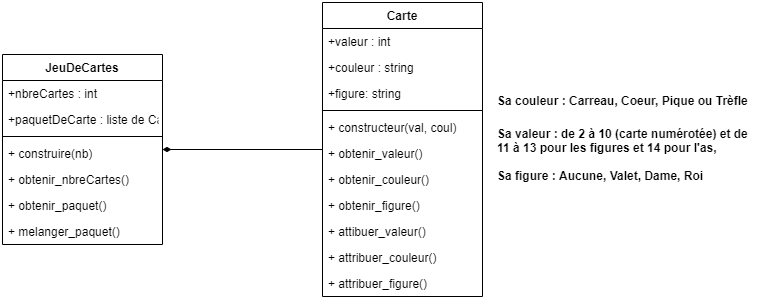

The diagram above was exported from draw.io. Its source (the exported page's mxGraphModel, read from the mxfile embedded in the PNG):
<mxGraphModel dx="852" dy="494" grid="1" gridSize="10" guides="1" tooltips="1" connect="1" arrows="1" fold="1" page="1" pageScale="1" pageWidth="827" pageHeight="1169" math="0" shadow="0">
  <root>
    <mxCell id="0" />
    <mxCell id="1" parent="0" />
    <mxCell id="2" value="&lt;h1&gt;&lt;font style=&quot;font-size: 12px&quot;&gt;Sa couleur : Carreau, Coeur, Pique ou Trèfle&lt;/font&gt;&lt;/h1&gt;&lt;div&gt;&lt;font style=&quot;font-size: 12px&quot;&gt;&lt;b&gt;Sa valeur : de 2 à 10 (carte numérotée) et de 11 à 13 pour les figures et 14 pour l'as,&lt;/b&gt;&lt;/font&gt;&lt;/div&gt;&lt;div&gt;&lt;font style=&quot;font-size: 12px&quot;&gt;&lt;b&gt;&lt;br&gt;&lt;/b&gt;&lt;/font&gt;&lt;/div&gt;&lt;div&gt;&lt;font style=&quot;font-size: 12px&quot;&gt;&lt;b&gt;Sa figure : Aucune, Valet, Dame, Roi&lt;/b&gt;&lt;/font&gt;&lt;/div&gt;" style="text;html=1;strokeColor=none;fillColor=none;spacing=5;spacingTop=-20;whiteSpace=wrap;overflow=hidden;rounded=0;" vertex="1" parent="1">
      <mxGeometry x="620" y="525" width="270" height="120" as="geometry" />
    </mxCell>
    <mxCell id="3" value="" style="edgeStyle=orthogonalEdgeStyle;rounded=0;orthogonalLoop=1;jettySize=auto;html=1;endArrow=diamondThin;endFill=1;" edge="1" source="4" target="16" parent="1">
      <mxGeometry relative="1" as="geometry" />
    </mxCell>
    <mxCell id="4" value="Carte" style="swimlane;fontStyle=1;align=center;verticalAlign=top;childLayout=stackLayout;horizontal=1;startSize=26;horizontalStack=0;resizeParent=1;resizeParentMax=0;resizeLast=0;collapsible=1;marginBottom=0;" vertex="1" parent="1">
      <mxGeometry x="450" y="450" width="160" height="294" as="geometry">
        <mxRectangle x="560" y="488" width="60" height="26" as="alternateBounds" />
      </mxGeometry>
    </mxCell>
    <mxCell id="5" value="+valeur : int" style="text;strokeColor=none;fillColor=none;align=left;verticalAlign=top;spacingLeft=4;spacingRight=4;overflow=hidden;rotatable=0;points=[[0,0.5],[1,0.5]];portConstraint=eastwest;" vertex="1" parent="4">
      <mxGeometry y="26" width="160" height="26" as="geometry" />
    </mxCell>
    <mxCell id="6" value="+couleur : string" style="text;strokeColor=none;fillColor=none;align=left;verticalAlign=top;spacingLeft=4;spacingRight=4;overflow=hidden;rotatable=0;points=[[0,0.5],[1,0.5]];portConstraint=eastwest;" vertex="1" parent="4">
      <mxGeometry y="52" width="160" height="26" as="geometry" />
    </mxCell>
    <mxCell id="7" value="+figure: string" style="text;strokeColor=none;fillColor=none;align=left;verticalAlign=top;spacingLeft=4;spacingRight=4;overflow=hidden;rotatable=0;points=[[0,0.5],[1,0.5]];portConstraint=eastwest;" vertex="1" parent="4">
      <mxGeometry y="78" width="160" height="26" as="geometry" />
    </mxCell>
    <mxCell id="8" value="" style="line;strokeWidth=1;fillColor=none;align=left;verticalAlign=middle;spacingTop=-1;spacingLeft=3;spacingRight=3;rotatable=0;labelPosition=right;points=[];portConstraint=eastwest;" vertex="1" parent="4">
      <mxGeometry y="104" width="160" height="8" as="geometry" />
    </mxCell>
    <mxCell id="9" value="+ constructeur(val, coul)" style="text;strokeColor=none;fillColor=none;align=left;verticalAlign=top;spacingLeft=4;spacingRight=4;overflow=hidden;rotatable=0;points=[[0,0.5],[1,0.5]];portConstraint=eastwest;" vertex="1" parent="4">
      <mxGeometry y="112" width="160" height="26" as="geometry" />
    </mxCell>
    <mxCell id="10" value="+ obtenir_valeur()" style="text;strokeColor=none;fillColor=none;align=left;verticalAlign=top;spacingLeft=4;spacingRight=4;overflow=hidden;rotatable=0;points=[[0,0.5],[1,0.5]];portConstraint=eastwest;" vertex="1" parent="4">
      <mxGeometry y="138" width="160" height="26" as="geometry" />
    </mxCell>
    <mxCell id="11" value="+ obtenir_couleur()" style="text;strokeColor=none;fillColor=none;align=left;verticalAlign=top;spacingLeft=4;spacingRight=4;overflow=hidden;rotatable=0;points=[[0,0.5],[1,0.5]];portConstraint=eastwest;" vertex="1" parent="4">
      <mxGeometry y="164" width="160" height="26" as="geometry" />
    </mxCell>
    <mxCell id="12" value="+ obtenir_figure()" style="text;strokeColor=none;fillColor=none;align=left;verticalAlign=top;spacingLeft=4;spacingRight=4;overflow=hidden;rotatable=0;points=[[0,0.5],[1,0.5]];portConstraint=eastwest;" vertex="1" parent="4">
      <mxGeometry y="190" width="160" height="26" as="geometry" />
    </mxCell>
    <mxCell id="13" value="+ attibuer_valeur()" style="text;strokeColor=none;fillColor=none;align=left;verticalAlign=top;spacingLeft=4;spacingRight=4;overflow=hidden;rotatable=0;points=[[0,0.5],[1,0.5]];portConstraint=eastwest;" vertex="1" parent="4">
      <mxGeometry y="216" width="160" height="26" as="geometry" />
    </mxCell>
    <mxCell id="14" value="+ attribuer_couleur()" style="text;strokeColor=none;fillColor=none;align=left;verticalAlign=top;spacingLeft=4;spacingRight=4;overflow=hidden;rotatable=0;points=[[0,0.5],[1,0.5]];portConstraint=eastwest;" vertex="1" parent="4">
      <mxGeometry y="242" width="160" height="26" as="geometry" />
    </mxCell>
    <mxCell id="15" value="+ attribuer_figure()" style="text;strokeColor=none;fillColor=none;align=left;verticalAlign=top;spacingLeft=4;spacingRight=4;overflow=hidden;rotatable=0;points=[[0,0.5],[1,0.5]];portConstraint=eastwest;" vertex="1" parent="4">
      <mxGeometry y="268" width="160" height="26" as="geometry" />
    </mxCell>
    <mxCell id="16" value="JeuDeCartes" style="swimlane;fontStyle=1;align=center;verticalAlign=top;childLayout=stackLayout;horizontal=1;startSize=26;horizontalStack=0;resizeParent=1;resizeParentMax=0;resizeLast=0;collapsible=1;marginBottom=0;" vertex="1" parent="1">
      <mxGeometry x="130" y="502" width="160" height="190" as="geometry">
        <mxRectangle x="190" y="502" width="60" height="26" as="alternateBounds" />
      </mxGeometry>
    </mxCell>
    <mxCell id="17" value="+nbreCartes : int" style="text;strokeColor=none;fillColor=none;align=left;verticalAlign=top;spacingLeft=4;spacingRight=4;overflow=hidden;rotatable=0;points=[[0,0.5],[1,0.5]];portConstraint=eastwest;" vertex="1" parent="16">
      <mxGeometry y="26" width="160" height="26" as="geometry" />
    </mxCell>
    <mxCell id="18" value="+paquetDeCarte : liste de Cartes" style="text;strokeColor=none;fillColor=none;align=left;verticalAlign=top;spacingLeft=4;spacingRight=4;overflow=hidden;rotatable=0;points=[[0,0.5],[1,0.5]];portConstraint=eastwest;" vertex="1" parent="16">
      <mxGeometry y="52" width="160" height="26" as="geometry" />
    </mxCell>
    <mxCell id="19" value="" style="line;strokeWidth=1;fillColor=none;align=left;verticalAlign=middle;spacingTop=-1;spacingLeft=3;spacingRight=3;rotatable=0;labelPosition=right;points=[];portConstraint=eastwest;" vertex="1" parent="16">
      <mxGeometry y="78" width="160" height="8" as="geometry" />
    </mxCell>
    <mxCell id="20" value="+ construire(nb)" style="text;strokeColor=none;fillColor=none;align=left;verticalAlign=top;spacingLeft=4;spacingRight=4;overflow=hidden;rotatable=0;points=[[0,0.5],[1,0.5]];portConstraint=eastwest;" vertex="1" parent="16">
      <mxGeometry y="86" width="160" height="26" as="geometry" />
    </mxCell>
    <mxCell id="21" value="+ obtenir_nbreCartes()" style="text;strokeColor=none;fillColor=none;align=left;verticalAlign=top;spacingLeft=4;spacingRight=4;overflow=hidden;rotatable=0;points=[[0,0.5],[1,0.5]];portConstraint=eastwest;" vertex="1" parent="16">
      <mxGeometry y="112" width="160" height="26" as="geometry" />
    </mxCell>
    <mxCell id="22" value="+ obtenir_paquet()" style="text;strokeColor=none;fillColor=none;align=left;verticalAlign=top;spacingLeft=4;spacingRight=4;overflow=hidden;rotatable=0;points=[[0,0.5],[1,0.5]];portConstraint=eastwest;" vertex="1" parent="16">
      <mxGeometry y="138" width="160" height="26" as="geometry" />
    </mxCell>
    <mxCell id="23" value="+ melanger_paquet()" style="text;strokeColor=none;fillColor=none;align=left;verticalAlign=top;spacingLeft=4;spacingRight=4;overflow=hidden;rotatable=0;points=[[0,0.5],[1,0.5]];portConstraint=eastwest;" vertex="1" parent="16">
      <mxGeometry y="164" width="160" height="26" as="geometry" />
    </mxCell>
  </root>
</mxGraphModel>